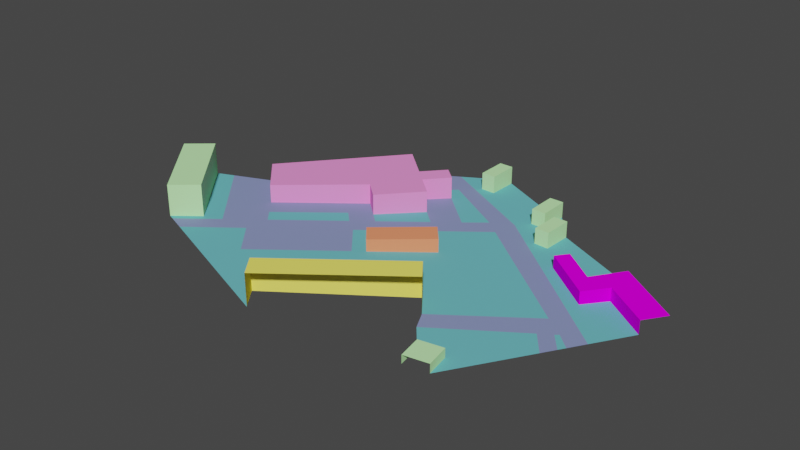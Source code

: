 # Source: clean_ihtapark.blend  (saved by Blender 4.4.32; exported with 4.5.12 LTS)
import bpy
from mathutils import Matrix  # noqa: F401  (used for matrix-valued properties, if any)

bpy.ops.wm.read_factory_settings(use_empty=True)
scene = bpy.context.scene
scene.name = 'Scene'

# ---- collections
col_collection = bpy.data.collections.new('Collection'); scene.collection.children.link(col_collection)

# ---- materials (node trees are filled in below, after node groups)
mat_itas_acoustic_facade1 = bpy.data.materials.new('ITAs_acoustic_facade1')
mat_itas_acoustic_facade1.use_transparent_shadow = False
mat_itas_acoustic_facade1.diffuse_color = (0.9922, 0.9059, 0.1451, 1.0)
mat_itas_acoustic_facade5 = bpy.data.materials.new('ITAs_acoustic_facade5')
mat_itas_acoustic_facade5.use_transparent_shadow = False
mat_itas_acoustic_facade5.diffuse_color = (0.5529, 0.9922, 0.4549, 1.0)
mat_itas_acoustic_facade4 = bpy.data.materials.new('ITAs_acoustic_facade4')
mat_itas_acoustic_facade4.use_transparent_shadow = False
mat_itas_acoustic_facade4.diffuse_color = (0.9333, 0.0, 0.9922, 1.0)
mat_itas_acoustic_grass = bpy.data.materials.new('ITAs_acoustic_grass')
mat_itas_acoustic_grass.use_transparent_shadow = False
mat_itas_acoustic_grass.diffuse_color = (0.149, 0.5098, 0.5569, 1.0)
mat_itas_acoustic_facade3 = bpy.data.materials.new('ITAs_acoustic_facade3')
mat_itas_acoustic_facade3.use_transparent_shadow = False
mat_itas_acoustic_facade3.diffuse_color = (0.9922, 0.2941, 0.7333, 1.0)
mat_itas_acoustic_facade2 = bpy.data.materials.new('ITAs_acoustic_facade2')
mat_itas_acoustic_facade2.use_transparent_shadow = False
mat_itas_acoustic_facade2.diffuse_color = (0.9922, 0.2941, 0.1451, 1.0)
mat_itas_acoustic_asphalt = bpy.data.materials.new('ITAs_acoustic_asphalt')
mat_itas_acoustic_asphalt.use_transparent_shadow = False
mat_itas_acoustic_asphalt.diffuse_color = (0.2431, 0.2902, 0.5373, 1.0)

# ---- node groups
ng_geometry_nodes = bpy.data.node_groups.new('Geometry Nodes', 'GeometryNodeTree')
_s = ng_geometry_nodes.interface.new_socket(name='Geometry', in_out='OUTPUT', socket_type='NodeSocketGeometry')
_s = ng_geometry_nodes.interface.new_socket(name='Geometry', in_out='INPUT', socket_type='NodeSocketGeometry')
ng_geometry_nodes.is_modifier = True
# nodes of 'Geometry Nodes' reference scene objects; filled in after objects exist

# ---- material node trees
mat_itas_acoustic_facade1.use_nodes = True; mat_itas_acoustic_facade1.node_tree.nodes.clear()
_N = mat_itas_acoustic_facade1.node_tree.nodes; _L = mat_itas_acoustic_facade1.node_tree.links
n0 = _N.new('ShaderNodeBsdfPrincipled'); n0.name = 'Principled BSDF'; n0.location = (0, 300)
n0.distribution = 'GGX'
n0.subsurface_method = 'RANDOM_WALK_SKIN'
n0.inputs[0].default_value = (0.9922, 0.9059, 0.1451, 1.0)
n0.inputs[3].default_value = 1.45
n0.inputs[13].default_value = 0.0
n0.inputs[27].default_value = (0.0, 0.0, 0.0, 1.0)
n0.inputs[28].default_value = 1.0
n1 = _N.new('ShaderNodeOutputMaterial'); n1.name = 'Material Output'; n1.location = (300, 300)
_L.new(n0.outputs[0], n1.inputs[0])
n1.is_active_output = True
mat_itas_acoustic_facade5.use_nodes = True; mat_itas_acoustic_facade5.node_tree.nodes.clear()
_N = mat_itas_acoustic_facade5.node_tree.nodes; _L = mat_itas_acoustic_facade5.node_tree.links
n0 = _N.new('ShaderNodeBsdfPrincipled'); n0.name = 'Principled BSDF'; n0.location = (0, 300)
n0.distribution = 'GGX'
n0.subsurface_method = 'RANDOM_WALK_SKIN'
n0.inputs[0].default_value = (0.5529, 0.9922, 0.4549, 1.0)
n0.inputs[3].default_value = 1.45
n0.inputs[13].default_value = 0.0
n0.inputs[27].default_value = (0.0, 0.0, 0.0, 1.0)
n0.inputs[28].default_value = 1.0
n1 = _N.new('ShaderNodeOutputMaterial'); n1.name = 'Material Output'; n1.location = (300, 300)
_L.new(n0.outputs[0], n1.inputs[0])
n1.is_active_output = True
mat_itas_acoustic_facade4.use_nodes = True; mat_itas_acoustic_facade4.node_tree.nodes.clear()
_N = mat_itas_acoustic_facade4.node_tree.nodes; _L = mat_itas_acoustic_facade4.node_tree.links
n0 = _N.new('ShaderNodeBsdfPrincipled'); n0.name = 'Principled BSDF'; n0.location = (0, 300)
n0.distribution = 'GGX'
n0.subsurface_method = 'RANDOM_WALK_SKIN'
n0.inputs[0].default_value = (0.9333, 0.0, 0.9922, 1.0)
n0.inputs[3].default_value = 1.45
n0.inputs[13].default_value = 0.0
n0.inputs[27].default_value = (0.0, 0.0, 0.0, 1.0)
n0.inputs[28].default_value = 1.0
n1 = _N.new('ShaderNodeOutputMaterial'); n1.name = 'Material Output'; n1.location = (300, 300)
_L.new(n0.outputs[0], n1.inputs[0])
n1.is_active_output = True
mat_itas_acoustic_grass.use_nodes = True; mat_itas_acoustic_grass.node_tree.nodes.clear()
_N = mat_itas_acoustic_grass.node_tree.nodes; _L = mat_itas_acoustic_grass.node_tree.links
n0 = _N.new('ShaderNodeBsdfPrincipled'); n0.name = 'Principled BSDF'; n0.location = (0, 300)
n0.distribution = 'GGX'
n0.subsurface_method = 'RANDOM_WALK_SKIN'
n0.inputs[0].default_value = (0.149, 0.5098, 0.5569, 1.0)
n0.inputs[3].default_value = 1.45
n0.inputs[13].default_value = 0.0
n0.inputs[27].default_value = (0.0, 0.0, 0.0, 1.0)
n0.inputs[28].default_value = 1.0
n1 = _N.new('ShaderNodeOutputMaterial'); n1.name = 'Material Output'; n1.location = (300, 300)
_L.new(n0.outputs[0], n1.inputs[0])
n1.is_active_output = True
mat_itas_acoustic_facade3.use_nodes = True; mat_itas_acoustic_facade3.node_tree.nodes.clear()
_N = mat_itas_acoustic_facade3.node_tree.nodes; _L = mat_itas_acoustic_facade3.node_tree.links
n0 = _N.new('ShaderNodeBsdfPrincipled'); n0.name = 'Principled BSDF'; n0.location = (0, 300)
n0.distribution = 'GGX'
n0.subsurface_method = 'RANDOM_WALK_SKIN'
n0.inputs[0].default_value = (0.9922, 0.2941, 0.7333, 1.0)
n0.inputs[3].default_value = 1.45
n0.inputs[13].default_value = 0.0
n0.inputs[27].default_value = (0.0, 0.0, 0.0, 1.0)
n0.inputs[28].default_value = 1.0
n1 = _N.new('ShaderNodeOutputMaterial'); n1.name = 'Material Output'; n1.location = (300, 300)
_L.new(n0.outputs[0], n1.inputs[0])
n1.is_active_output = True
mat_itas_acoustic_facade2.use_nodes = True; mat_itas_acoustic_facade2.node_tree.nodes.clear()
_N = mat_itas_acoustic_facade2.node_tree.nodes; _L = mat_itas_acoustic_facade2.node_tree.links
n0 = _N.new('ShaderNodeBsdfPrincipled'); n0.name = 'Principled BSDF'; n0.location = (0, 300)
n0.distribution = 'GGX'
n0.subsurface_method = 'RANDOM_WALK_SKIN'
n0.inputs[0].default_value = (0.9922, 0.2941, 0.1451, 1.0)
n0.inputs[3].default_value = 1.45
n0.inputs[13].default_value = 0.0
n0.inputs[27].default_value = (0.0, 0.0, 0.0, 1.0)
n0.inputs[28].default_value = 1.0
n1 = _N.new('ShaderNodeOutputMaterial'); n1.name = 'Material Output'; n1.location = (300, 300)
_L.new(n0.outputs[0], n1.inputs[0])
n1.is_active_output = True
mat_itas_acoustic_asphalt.use_nodes = True; mat_itas_acoustic_asphalt.node_tree.nodes.clear()
_N = mat_itas_acoustic_asphalt.node_tree.nodes; _L = mat_itas_acoustic_asphalt.node_tree.links
n0 = _N.new('ShaderNodeBsdfPrincipled'); n0.name = 'Principled BSDF'; n0.location = (0, 300)
n0.distribution = 'GGX'
n0.subsurface_method = 'RANDOM_WALK_SKIN'
n0.inputs[0].default_value = (0.2431, 0.2902, 0.5373, 1.0)
n0.inputs[3].default_value = 1.45
n0.inputs[13].default_value = 0.0
n0.inputs[27].default_value = (0.0, 0.0, 0.0, 1.0)
n0.inputs[28].default_value = 1.0
n1 = _N.new('ShaderNodeOutputMaterial'); n1.name = 'Material Output'; n1.location = (300, 300)
_L.new(n0.outputs[0], n1.inputs[0])
n1.is_active_output = True

# ---- world
world_world = bpy.data.worlds.new('World'); scene.world = world_world
world_world.use_nodes = True; world_world.node_tree.nodes.clear()
_N = world_world.node_tree.nodes; _L = world_world.node_tree.links
n0 = _N.new('ShaderNodeOutputWorld'); n0.name = 'World Output'; n0.location = (300, 300)
n1 = _N.new('ShaderNodeBackground'); n1.name = 'Background'; n1.location = (10, 300)
n1.inputs[0].default_value = (0.05088, 0.05088, 0.05088, 1.0)
_L.new(n1.outputs[0], n0.inputs[0])
n0.is_active_output = True
world_world.color = (0.05088, 0.05088, 0.05088)
world_world.use_sun_shadow = False
world_world.sun_shadow_jitter_overblur = 0.0

# ---- meshes
me_id244 = bpy.data.meshes.new('ID244')
me_id244.from_pydata([(140.8, -3712.0, 779.8), (2867.0, -1627.0, 779.8), (2867.0, -1627.0, -55.83), (2492.0, -1137.0, 779.8), (2492.0, -1137.0, -56.99), (-233.8, -3221.0, 779.8), (140.8, -3712.0, 21.79), (-233.8, -3221.0, 20.63), (4139.0, -2530.0, 151.3), (3562.0, -2635.0, 151.3), (4243.0, -3108.0, -56.44), (4243.0, -3108.0, 151.3), (4139.0, -2530.0, -63.48), (3666.0, -3213.0, 151.3), (3562.0, -2635.0, -52.18), (4139.0, -2530.0, 151.3), (5379.0, 1272.0, -142.2), (5379.0, 1272.0, 176.1), (3771.0, 1660.0, -121.1), (4973.0, 736.7, -127.3), (6420.0, 548.4, 176.1), (6420.0, 548.4, -148.7), (4973.0, 736.7, 176.1), (3990.0, 1946.0, 176.1), (5299.0, 2083.0, 176.1), (6774.0, 1058.0, 176.1), (3771.0, 1660.0, 176.1), (4781.0, 1339.0, 176.1), (4781.0, 1339.0, -133.2), (-44.5, 3407.0, -83.46), (1537.0, 2478.0, -95.94), (-4999.0, 148.2, 49.52), (-3465.0, -1650.0, 839.0), (-4999.0, 148.2, 839.0), (-4041.0, -2142.0, 839.0), (-5575.0, -344.4, 839.0), (-350.7, 2383.0, 460.5), (-1470.0, 3384.0, 460.5), (-1109.0, 1391.0, 460.5), (-686.1, 1013.0, -36.23), (143.4, 1941.0, 460.5), (-686.1, 1013.0, 460.5), (143.4, 1941.0, -64.31), (-350.7, 2383.0, -62.73), (118.0, 2907.0, -78.58), (118.0, 2907.0, 460.5), (-220.4, 3210.0, 460.5), (-690.1, 2686.0, 460.5), (-220.4, 3210.0, -77.51), (-1470.0, 3384.0, -59.12), (-3686.0, 760.3, 460.5), (-2861.0, -117.8, 17.59), (-3686.0, 760.3, 18.12), (-2861.0, -117.8, 460.5), (-0.1391, 0.5268, 260.7), (372.7, -435.2, 260.7), (1550.0, 575.5, -67.2), (1178.0, 1011.0, -67.55), (1550.0, 575.5, 260.7), (1178.0, 1011.0, 260.7), (-0.1391, 0.5268, -32.36), (2882.0, 3045.0, 264.7), (2862.0, 2323.0, -115.9), (2882.0, 3045.0, -127.2), (3209.0, 2313.0, 264.7), (2862.0, 2323.0, 264.7), (3209.0, 2313.0, -121.6), (3229.0, 3035.0, 264.7), (2281.0, 3072.0, 260.2), (2629.0, 3072.0, 260.2), (2281.0, 3072.0, -117.5), (2281.0, 3072.0, 260.2), (2281.0, 3813.0, 260.2), (2629.0, 3813.0, 260.2), (2629.0, 3813.0, -134.6), (2629.0, 3072.0, -123.4), (697.6, 3823.0, 329.0), (349.9, 4564.0, 329.0), (697.6, 4564.0, 329.0), (349.9, 3823.0, 329.0), (697.6, 4564.0, -113.6), (697.6, 3823.0, -102.3), (527.5, 1597.0, -65.54), (-2275.0, -799.4, 18.1), (-1168.0, 688.6, -23.17), (-873.5, 398.8, -23.72), (-233.8, -3221.0, 20.63), (128.1, -636.4, -24.82), (2492.0, -1137.0, -56.99), (372.7, -435.2, -32.0), (-513.9, 126.8, -25.63), (-3468.0, -2357.0, 61.9), (140.8, -3712.0, 21.79), (-3465.0, -1650.0, 51.08), (-4041.0, -2142.0, 68.27), (-3050.0, -1463.0, 41.25), (-2533.0, -500.6, 17.9), (-1109.0, 1391.0, -34.87), (-4607.0, 330.9, 40.15), (-3904.0, -2193.0, 66.75), (-2335.0, -1404.0, 28.32), (-1693.0, -2168.0, 29.14), (-426.4, 781.3, -37.07), (1905.0, 2181.0, -97.61), (1065.0, 2057.0, -81.57), (2867.0, -1627.0, -55.83), (4814.0, -111.1, -111.7), (5352.0, -1246.0, -103.5), (-690.1, 2686.0, -61.63), (5865.0, -383.2, -125.2), (5292.0, -465.8, -114.3), (5634.0, -771.8, -115.4), (5540.0, -929.7, -111.4), (5214.0, -529.2, -112.0), (3666.0, -3213.0, -45.14), (3088.0, -2066.0, -52.87), (4940.0, -721.1, -104.5), (4139.0, -2530.0, -63.48), (2046.0, 2756.0, -108.7), (349.9, 3823.0, -96.43), (-449.9, 4046.0, -86.37), (2281.0, 3813.0, -128.8), (3229.0, 3035.0, -132.9), (3990.0, 1946.0, -129.1), (5299.0, 2083.0, -153.2), (349.9, 4564.0, -107.7), (2281.0, 3442.0, 260.2), (3850.0, -2583.0, 151.3), (4191.0, -2819.0, -59.96), (186.3, -217.4, -32.18), (-1547.0, 1014.0, -21.75), (3316.0, 1991.0, -118.5)], [], [(22, 18, 19), (70, 68, 126), (94, 32, 34), (130, 97, 38), (95, 91, 100), (127, 9, 13), (20, 16, 21), (126, 71, 69), (48, 45, 44), (28, 24, 124), (53, 52, 51), (77, 119, 79), (56, 59, 58), (40, 39, 42), (3, 7, 5), (119, 76, 79), (3, 2, 4), (18, 23, 123), (58, 89, 56), (45, 43, 44), (87, 90, 83), (58, 54, 55), (59, 60, 54), (46, 108, 47), (129, 89, 55), (98, 93, 95), (27, 123, 23), (85, 102, 39), (64, 62, 66), (43, 40, 42), (33, 93, 31), (27, 26, 22), (11, 10, 128), (63, 67, 122), (66, 67, 64), (66, 62, 131), (17, 19, 16), (78, 79, 76), (47, 49, 37), (1, 5, 0), (6, 5, 7), (60, 90, 87), (70, 69, 71), (107, 116, 117), (62, 61, 63), (91, 86, 101), (101, 100, 91), (78, 81, 80), (50, 53, 38), (40, 38, 41), (32, 35, 34), (95, 83, 96), (49, 29, 120), (103, 104, 82), (36, 46, 47), (93, 99, 95), (44, 104, 30), (84, 83, 85), (96, 130, 51), (116, 112, 113), (42, 102, 82), (113, 111, 110), (42, 104, 44), (118, 106, 109), (105, 115, 116), (110, 111, 109), (115, 117, 116), (123, 124, 122), (14, 9, 127), (27, 17, 24), (21, 19, 109), (122, 66, 123), (74, 63, 122), (97, 41, 38), (119, 125, 120), (119, 120, 118), (64, 61, 65), (103, 57, 56), (18, 131, 118), (75, 70, 118), (81, 118, 70), (118, 29, 30), (88, 56, 89), (57, 90, 60), (9, 114, 13), (17, 25, 24), (75, 73, 69), (121, 81, 70), (22, 26, 18), (126, 72, 121), (121, 70, 126), (94, 93, 32), (38, 53, 130), (53, 51, 130), (100, 83, 95), (95, 99, 91), (13, 11, 127), (11, 15, 127), (20, 17, 16), (69, 73, 126), (73, 72, 126), (48, 46, 45), (28, 27, 24), (53, 50, 52), (77, 125, 119), (56, 57, 59), (40, 41, 39), (3, 4, 7), (119, 81, 76), (3, 1, 2), (18, 26, 23), (58, 55, 89), (45, 36, 43), (90, 85, 83), (83, 100, 101), (101, 87, 83), (58, 59, 54), (59, 57, 60), (46, 48, 108), (55, 54, 129), (54, 60, 129), (98, 31, 93), (27, 28, 123), (39, 97, 84), (97, 130, 84), (84, 85, 39), (64, 65, 62), (43, 36, 40), (33, 32, 93), (27, 23, 26), (128, 12, 15), (15, 11, 128), (63, 61, 67), (66, 122, 67), (18, 123, 131), (123, 66, 131), (17, 22, 19), (78, 77, 79), (47, 108, 49), (1, 3, 5), (6, 0, 5), (87, 89, 129), (129, 60, 87), (70, 75, 69), (117, 128, 107), (128, 10, 107), (62, 65, 61), (91, 92, 86), (78, 76, 81), (38, 36, 47), (47, 37, 38), (37, 50, 38), (40, 36, 38), (32, 33, 35), (96, 51, 95), (51, 52, 98), (95, 51, 98), (49, 108, 29), (82, 102, 90), (102, 85, 90), (90, 103, 82), (103, 30, 104), (36, 45, 46), (93, 94, 99), (30, 29, 44), (29, 48, 44), (84, 96, 83), (96, 84, 130), (116, 107, 112), (42, 39, 102), (113, 112, 111), (44, 43, 42), (42, 82, 104), (118, 30, 103), (103, 106, 118), (106, 110, 109), (116, 113, 106), (113, 110, 106), (106, 105, 116), (115, 14, 117), (123, 28, 124), (127, 8, 117), (117, 14, 127), (27, 22, 17), (21, 16, 19), (74, 75, 63), (97, 39, 41), (64, 67, 61), (56, 88, 106), (88, 105, 106), (106, 103, 56), (109, 19, 18), (131, 62, 118), (109, 18, 118), (118, 62, 75), (62, 63, 75), (81, 119, 118), (118, 120, 29), (101, 86, 87), (86, 88, 87), (87, 88, 89), (57, 103, 90), (9, 14, 114), (17, 20, 25), (75, 74, 73), (121, 80, 81)])
me_id244.polygons.foreach_set('material_index', [2, 1, 1, 4, 6, 1, 2, 1, 4, 2, 4, 1, 5, 4, 0, 1, 0, 2, 5, 4, 6, 5, 5, 4, 5, 3, 2, 6, 1, 4, 1, 2, 1, 1, 1, 3, 2, 1, 4, 0, 0, 3, 1, 3, 1, 3, 3, 1, 4, 4, 1, 6, 6, 6, 4, 3, 3, 3, 6, 6, 3, 3, 6, 6, 6, 6, 3, 3, 1, 2, 3, 3, 3, 4, 3, 3, 1, 3, 3, 3, 3, 6, 3, 3, 1, 2, 1, 3, 2, 1, 1, 1, 4, 4, 6, 6, 1, 1, 2, 1, 1, 4, 2, 4, 1, 5, 4, 0, 1, 0, 2, 5, 4, 6, 6, 6, 5, 5, 4, 5, 5, 3, 2, 6, 6, 6, 1, 4, 1, 2, 1, 1, 1, 1, 3, 3, 2, 1, 4, 0, 0, 3, 3, 1, 3, 3, 1, 3, 1, 4, 4, 4, 4, 1, 6, 6, 6, 6, 6, 6, 6, 6, 4, 3, 3, 3, 3, 6, 6, 3, 3, 6, 6, 6, 6, 6, 6, 6, 6, 3, 3, 1, 1, 2, 3, 3, 4, 1, 3, 3, 3, 3, 3, 3, 3, 3, 3, 6, 3, 3, 3, 3, 1, 2, 1, 3])
me_id244.materials.append(mat_itas_acoustic_facade1)
me_id244.materials.append(mat_itas_acoustic_facade5)
me_id244.materials.append(mat_itas_acoustic_facade4)
me_id244.materials.append(mat_itas_acoustic_grass)
me_id244.materials.append(mat_itas_acoustic_facade3)
me_id244.materials.append(mat_itas_acoustic_facade2)
me_id244.materials.append(mat_itas_acoustic_asphalt)
me_id244.use_remesh_fix_poles = True
me_id244.use_remesh_preserve_attributes = False
me_id244.update()
me_dummy = bpy.data.meshes.new('dummy')
me_dummy.from_pydata([(-1.0, -1.0, -1.0), (-1.0, -1.0, 1.0), (-1.0, 1.0, -1.0), (-1.0, 1.0, 1.0), (1.0, -1.0, -1.0), (1.0, -1.0, 1.0), (1.0, 1.0, -1.0), (1.0, 1.0, 1.0)], [], [(0, 1, 3, 2), (2, 3, 7, 6), (6, 7, 5, 4), (4, 5, 1, 0), (2, 6, 4, 0), (7, 3, 1, 5)])
_uv = me_dummy.uv_layers.new(name='UVMap')
_uv.uv.foreach_set('vector', [0.375, 0.0, 0.625, 0.0, 0.625, 0.25, 0.375, 0.25, 0.375, 0.25, 0.625, 0.25, 0.625, 0.5, 0.375, 0.5, 0.375, 0.5, 0.625, 0.5, 0.625, 0.75, 0.375, 0.75, 0.375, 0.75, 0.625, 0.75, 0.625, 1.0, 0.375, 1.0, 0.125, 0.5, 0.375, 0.5, 0.375, 0.75, 0.125, 0.75, 0.625, 0.5, 0.875, 0.5, 0.875, 0.75, 0.625, 0.75])
me_dummy.update()

# ---- objects
ob_geometry = bpy.data.objects.new('Geometry', me_id244)
ob_pointcloud = bpy.data.objects.new('PointCloud', me_dummy)
_N = ng_geometry_nodes.nodes; _L = ng_geometry_nodes.links
n0 = _N.new('NodeGroupOutput'); n0.name = 'Group Output'; n0.location = (2027, 122)
n1 = _N.new('GeometryNodeObjectInfo'); n1.name = 'Object Info'; n1.location = (-2855, 530)
n1.inputs[0].default_value = ob_geometry
n2 = _N.new('GeometryNodeDistributePointsOnFaces'); n2.name = 'Distribute Points on Faces'; n2.location = (-832, 223)
n2.distribute_method = 'POISSON'
n2.inputs[3].default_value = 1.0
n2.inputs[4].default_value = 3.8
n3 = _N.new('GeometryNodeCurveToPoints'); n3.name = 'Curve to Points'; n3.location = (-1070, 626)
n3.inputs[1].default_value = 50
n4 = _N.new('GeometryNodeStoreNamedAttribute'); n4.name = 'Store Named Attribute'; n4.location = (-619, 779)
n4.data_type = 'BOOLEAN'
n4.inputs[2].default_value = 'pinned'
n4.inputs[3].default_value = True
n5 = _N.new('GeometryNodeRepeatInput'); n5.name = 'Repeat Input'; n5.location = (848, 164)
n5.inputs[0].default_value = 150
n6 = _N.new('GeometryNodeRepeatOutput'); n6.name = 'Repeat Output'; n6.location = (1562, 116)
n7 = _N.new('GeometryNodeSetPosition'); n7.name = 'Set Position'; n7.location = (1071, 122)
n8 = _N.new('GeometryNodeInputNamedAttribute'); n8.name = 'Named Attribute'; n8.location = (366, 703)
n8.data_type = 'BOOLEAN'
n8.inputs[0].default_value = 'pinned'
n9 = _N.new('FunctionNodeBooleanMath'); n9.name = 'Boolean Math'; n9.location = (560, 568)
n9.operation = 'NOT'
n10 = _N.new('GeometryNodeIndexOfNearest'); n10.name = 'Index of Nearest'; n10.location = (245, -410)
n11 = _N.new('GeometryNodeFieldAtIndex'); n11.name = 'Evaluate at Index'; n11.location = (510, -407)
n11.data_type = 'FLOAT_VECTOR'
n12 = _N.new('GeometryNodeInputPosition'); n12.name = 'Position'; n12.location = (96, -177)
n13 = _N.new('ShaderNodeVectorMath'); n13.name = 'Vector Math'; n13.location = (513, -146)
n13.operation = 'SUBTRACT'
n14 = _N.new('ShaderNodeVectorMath'); n14.name = 'Vector Math.001'; n14.location = (708, -151)
n14.operation = 'SCALE'
n14.inputs[3].default_value = 0.1
n15 = _N.new('GeometryNodeSetPosition'); n15.name = 'Set Position.001'; n15.location = (1383, 137)
n16 = _N.new('GeometryNodeSampleNearestSurface'); n16.name = 'Sample Nearest Surface'; n16.location = (1170, -127)
n16.data_type = 'FLOAT_VECTOR'
n17 = _N.new('GeometryNodeInputPosition'); n17.name = 'Position.001'; n17.location = (946, -234)
n18 = _N.new('GeometryNodeMeshToCurve'); n18.name = 'Mesh to Curve'; n18.location = (-1312, 536)
n19 = _N.new('GeometryNodePointsToVertices'); n19.name = 'Points to Vertices'; n19.location = (-351, 359)
n20 = _N.new('GeometryNodeJoinGeometry'); n20.name = 'Join Geometry'; n20.location = (-128, 548)
n21 = _N.new('ShaderNodeValue'); n21.name = 'Value'; n21.location = (-1532, 39)
n21.outputs[0].default_value = 5.0
n22 = _N.new('GeometryNodePointsToVertices'); n22.name = 'Points to Vertices.001'; n22.location = (-799, 644)
n23 = _N.new('GeometryNodeMergeByDistance'); n23.name = 'Merge by Distance'; n23.location = (252, 416)
n24 = _N.new('GeometryNodeScaleElements'); n24.name = 'Scale Elements'; n24.location = (-2033, 495)
n24.domain = 'EDGE'
n5.pair_with_output(n6)
_L.new(n15.outputs[0], n6.inputs[0])
_L.new(n5.outputs[1], n7.inputs[0])
_L.new(n8.outputs[0], n9.inputs[0])
_L.new(n10.outputs[0], n11.inputs[1])
_L.new(n13.outputs[0], n14.inputs[0])
_L.new(n11.outputs[0], n13.inputs[1])
_L.new(n12.outputs[0], n10.inputs[0])
_L.new(n12.outputs[0], n11.inputs[0])
_L.new(n12.outputs[0], n13.inputs[0])
_L.new(n9.outputs[0], n7.inputs[1])
_L.new(n14.outputs[0], n7.inputs[3])
_L.new(n7.outputs[0], n15.inputs[0])
_L.new(n17.outputs[0], n16.inputs[3])
_L.new(n17.outputs[0], n16.inputs[1])
_L.new(n16.outputs[0], n15.inputs[2])
_L.new(n9.outputs[0], n15.inputs[1])
_L.new(n4.outputs[0], n20.inputs[0])
_L.new(n18.outputs[0], n3.inputs[0])
_L.new(n23.outputs[0], n5.inputs[1])
_L.new(n2.outputs[0], n19.inputs[0])
_L.new(n22.outputs[0], n4.inputs[0])
_L.new(n3.outputs[0], n22.inputs[0])
_L.new(n20.outputs[0], n23.inputs[0])
_L.new(n19.outputs[0], n20.inputs[0])
_L.new(n21.outputs[0], n3.inputs[2])
_L.new(n1.outputs[1], n24.inputs[3])
_L.new(n24.outputs[0], n18.inputs[0])
_L.new(n21.outputs[0], n2.inputs[2])
_L.new(n6.outputs[0], n0.inputs[0])
_L.new(n1.outputs[4], n24.inputs[0])
_L.new(n1.outputs[3], n24.inputs[2])
_L.new(n24.outputs[0], n2.inputs[0])
_L.new(n24.outputs[0], n16.inputs[0])
n0.is_active_output = True

# ---- transforms, parenting, visibility, modifiers, constraints
ob_geometry.location = (0.0, 0.0, 0.0)
ob_geometry.scale = (0.0254, 0.0254, 0.0254)
ob_pointcloud.location = (0.0, 0.0, 0.0)
_m = ob_pointcloud.modifiers.new('GeometryNodes', 'NODES')
_m.node_group = ng_geometry_nodes

# ---- collection membership
col_collection.objects.link(ob_geometry)
col_collection.objects.link(ob_pointcloud)

# ---- scene / render settings (as saved in the file)
scene.frame_start = 1; scene.frame_end = 250; scene.frame_set(1)
scene.render.engine = 'BLENDER_EEVEE_NEXT'
scene.render.use_border = True
scene.render.border_min_x = 0.2495
scene.render.border_min_y = 0.1301
scene.render.border_max_x = 0.724
scene.render.border_max_y = 0.6875
scene.cycles.sampling_pattern = 'TABULATED_SOBOL'
scene.cycles.use_light_tree = False
scene.view_settings.view_transform = 'Filmic'
bpy.context.view_layer.update()

# ---- added for rendering (the .blend has no active camera and no usable light): camera, sun
cam_auto = bpy.data.cameras.new('AutoCamera')
cam_auto.lens = 50.0
cam_auto.sensor_width = 36.0
cam_auto.clip_end = 6144.9
ob_auto_camera = bpy.data.objects.new('AutoCamera', cam_auto)
scene.collection.objects.link(ob_auto_camera)
ob_auto_camera.location = (365.369, -409.336, 288.819)
ob_auto_camera.rotation_euler = (1.09748, -7.21219e-08, 0.694738)
scene.camera = ob_auto_camera
light_auto_sun = bpy.data.lights.new('AutoSun', 'SUN')
light_auto_sun.energy = 3.0
light_auto_sun.angle = 0.0523599
ob_auto_sun = bpy.data.objects.new('AutoSun', light_auto_sun)
scene.collection.objects.link(ob_auto_sun)
ob_auto_sun.rotation_euler = (0.872665, 0.174533, 0.523599)
bpy.context.view_layer.update()
